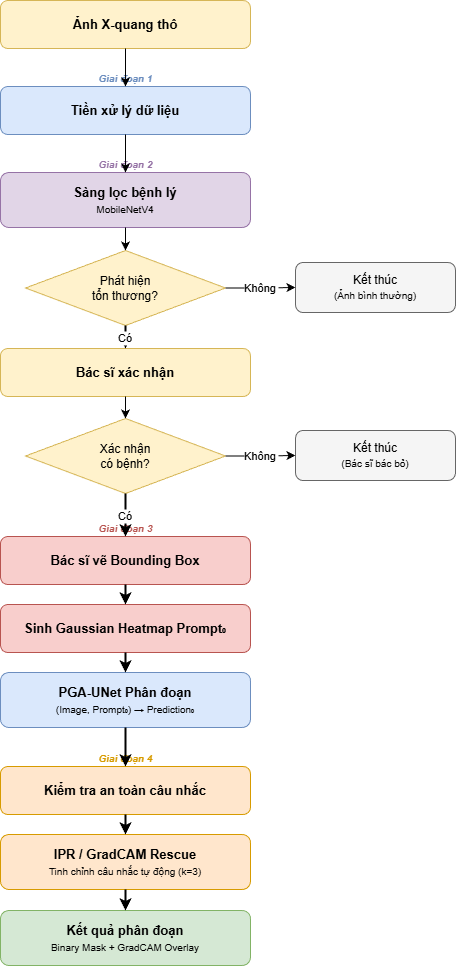

The diagram above was exported from draw.io. Its source (the exported page's mxGraphModel, read from the mxfile embedded in the PNG):
<mxGraphModel dx="962" dy="163" grid="1" gridSize="10" guides="1" tooltips="1" connect="1" arrows="1" fold="1" page="1" pageScale="1" pageWidth="800" pageHeight="1100" math="0" shadow="0">
  <root>
    <mxCell id="0" />
    <mxCell id="1" parent="0" />
    <mxCell id="in" value="&lt;b&gt;Ảnh X-quang thô&lt;/b&gt;" style="rounded=1;whiteSpace=wrap;html=1;fillColor=#fff2cc;strokeColor=#d6b656;fontSize=13;" parent="1" vertex="1">
      <mxGeometry x="275" y="20" width="250" height="48" as="geometry" />
    </mxCell>
    <mxCell id="s1_lbl" value="Giai đoạn 1" style="text;html=1;strokeColor=none;fillColor=none;align=center;fontSize=10;fontStyle=3;fontColor=#6c8ebf;" parent="1" vertex="1">
      <mxGeometry x="275" y="86" width="250" height="16" as="geometry" />
    </mxCell>
    <mxCell id="s1" value="&lt;b&gt;Tiền xử lý dữ liệu&lt;/b&gt;" style="rounded=1;whiteSpace=wrap;html=1;fillColor=#dae8fc;strokeColor=#6c8ebf;fontSize=13;" parent="1" vertex="1">
      <mxGeometry x="275" y="106" width="250" height="48" as="geometry" />
    </mxCell>
    <mxCell id="s2_lbl" value="Giai đoạn 2" style="text;html=1;strokeColor=none;fillColor=none;align=center;fontSize=10;fontStyle=3;fontColor=#9673a6;" parent="1" vertex="1">
      <mxGeometry x="275" y="172" width="250" height="16" as="geometry" />
    </mxCell>
    <mxCell id="s2" value="&lt;b&gt;Sàng lọc bệnh lý&lt;/b&gt;&lt;br&gt;&lt;font style=&quot;font-size:10px;&quot;&gt;MobileNetV4&lt;/font&gt;" style="rounded=1;whiteSpace=wrap;html=1;fillColor=#e1d5e7;strokeColor=#9673a6;fontSize=13;" parent="1" vertex="1">
      <mxGeometry x="275" y="192" width="250" height="55" as="geometry" />
    </mxCell>
    <mxCell id="dec1" value="Phát hiện&lt;br&gt;tổn thương?" style="rhombus;whiteSpace=wrap;html=1;fillColor=#fff2cc;strokeColor=#d6b656;fontSize=12;" parent="1" vertex="1">
      <mxGeometry x="300" y="270" width="200" height="75" as="geometry" />
    </mxCell>
    <mxCell id="no1" value="Kết thúc&lt;br&gt;&lt;font style=&quot;font-size:10px;&quot;&gt;(Ảnh bình thường)&lt;/font&gt;" style="rounded=1;whiteSpace=wrap;html=1;fillColor=#f5f5f5;strokeColor=#666666;fontSize=12;" parent="1" vertex="1">
      <mxGeometry x="570" y="282" width="160" height="50" as="geometry" />
    </mxCell>
    <mxCell id="notif" value="&lt;b&gt;Bác sĩ xác nhận&lt;/b&gt;" style="rounded=1;whiteSpace=wrap;html=1;fillColor=#fff2cc;strokeColor=#d6b656;fontSize=13;" parent="1" vertex="1">
      <mxGeometry x="275" y="368" width="250" height="48" as="geometry" />
    </mxCell>
    <mxCell id="dec2" value="Xác nhận&lt;br&gt;có bệnh?" style="rhombus;whiteSpace=wrap;html=1;fillColor=#fff2cc;strokeColor=#d6b656;fontSize=12;" parent="1" vertex="1">
      <mxGeometry x="300" y="438" width="200" height="75" as="geometry" />
    </mxCell>
    <mxCell id="no2" value="Kết thúc&lt;br&gt;&lt;font style=&quot;font-size:10px;&quot;&gt;(Bác sĩ bác bỏ)&lt;/font&gt;" style="rounded=1;whiteSpace=wrap;html=1;fillColor=#f5f5f5;strokeColor=#666666;fontSize=12;" parent="1" vertex="1">
      <mxGeometry x="570" y="450" width="160" height="50" as="geometry" />
    </mxCell>
    <mxCell id="s3_lbl" value="Giai đoạn 3" style="text;html=1;strokeColor=none;fillColor=none;align=center;fontSize=10;fontStyle=3;fontColor=#b85450;" parent="1" vertex="1">
      <mxGeometry x="275" y="536" width="250" height="16" as="geometry" />
    </mxCell>
    <mxCell id="s3a" value="&lt;b&gt;Bác sĩ vẽ Bounding Box&lt;/b&gt;" style="rounded=1;whiteSpace=wrap;html=1;fillColor=#f8cecc;strokeColor=#b85450;fontSize=13;" parent="1" vertex="1">
      <mxGeometry x="275" y="556" width="250" height="48" as="geometry" />
    </mxCell>
    <mxCell id="s3b" value="&lt;b&gt;Sinh Gaussian Heatmap Prompt₀&lt;/b&gt;" style="rounded=1;whiteSpace=wrap;html=1;fillColor=#f8cecc;strokeColor=#b85450;fontSize=13;" parent="1" vertex="1">
      <mxGeometry x="275" y="624" width="250" height="48" as="geometry" />
    </mxCell>
    <mxCell id="s3c" value="&lt;b&gt;PGA-UNet Phân đoạn&lt;/b&gt;&lt;br&gt;&lt;font style=&quot;font-size:10px;&quot;&gt;(Image, Prompt₀) → Prediction₀&lt;/font&gt;" style="rounded=1;whiteSpace=wrap;html=1;fillColor=#dae8fc;strokeColor=#6c8ebf;fontSize=13;" parent="1" vertex="1">
      <mxGeometry x="275" y="692" width="250" height="55" as="geometry" />
    </mxCell>
    <mxCell id="s4_lbl" value="Giai đoạn 4" style="text;html=1;strokeColor=none;fillColor=none;align=center;fontSize=10;fontStyle=3;fontColor=#d79b00;" parent="1" vertex="1">
      <mxGeometry x="275" y="766" width="250" height="16" as="geometry" />
    </mxCell>
    <mxCell id="s4a" value="&lt;b&gt;Kiểm tra an toàn câu nhắc&lt;/b&gt;" style="rounded=1;whiteSpace=wrap;html=1;fillColor=#ffe6cc;strokeColor=#d79b00;fontSize=13;" parent="1" vertex="1">
      <mxGeometry x="275" y="786" width="250" height="48" as="geometry" />
    </mxCell>
    <mxCell id="s4b" value="&lt;b&gt;IPR / GradCAM Rescue&lt;/b&gt;&lt;br&gt;&lt;font style=&quot;font-size:10px;&quot;&gt;Tinh chỉnh câu nhắc tự động (k=3)&lt;/font&gt;" style="rounded=1;whiteSpace=wrap;html=1;fillColor=#ffe6cc;strokeColor=#d79b00;fontSize=13;" parent="1" vertex="1">
      <mxGeometry x="275" y="854" width="250" height="55" as="geometry" />
    </mxCell>
    <mxCell id="out" value="&lt;b&gt;Kết quả phân đoạn&lt;/b&gt;&lt;br&gt;&lt;font style=&quot;font-size:10px;&quot;&gt;Binary Mask + GradCAM Overlay&lt;/font&gt;" style="rounded=1;whiteSpace=wrap;html=1;fillColor=#d5e8d4;strokeColor=#82b366;fontSize=13;" parent="1" vertex="1">
      <mxGeometry x="275" y="930" width="250" height="55" as="geometry" />
    </mxCell>
    <mxCell id="e1" value="" style="edgeStyle=orthogonalEdgeStyle;" parent="1" source="in" target="s1" edge="1">
      <mxGeometry relative="1" as="geometry" />
    </mxCell>
    <mxCell id="e2" value="" style="edgeStyle=orthogonalEdgeStyle;" parent="1" source="s1" target="s2" edge="1">
      <mxGeometry relative="1" as="geometry" />
    </mxCell>
    <mxCell id="e3" value="" style="edgeStyle=orthogonalEdgeStyle;" parent="1" source="s2" target="dec1" edge="1">
      <mxGeometry relative="1" as="geometry" />
    </mxCell>
    <mxCell id="e4" value="Không" style="edgeStyle=orthogonalEdgeStyle;fontSize=11;" parent="1" source="dec1" target="no1" edge="1">
      <mxGeometry relative="1" as="geometry" />
    </mxCell>
    <mxCell id="e5" value="Có" style="edgeStyle=orthogonalEdgeStyle;strokeWidth=2;fontSize=11;" parent="1" source="dec1" target="notif" edge="1">
      <mxGeometry relative="1" as="geometry" />
    </mxCell>
    <mxCell id="e6" value="" style="edgeStyle=orthogonalEdgeStyle;" parent="1" source="notif" target="dec2" edge="1">
      <mxGeometry relative="1" as="geometry" />
    </mxCell>
    <mxCell id="e7" value="Không" style="edgeStyle=orthogonalEdgeStyle;fontSize=11;" parent="1" source="dec2" target="no2" edge="1">
      <mxGeometry relative="1" as="geometry" />
    </mxCell>
    <mxCell id="e8" value="Có" style="edgeStyle=orthogonalEdgeStyle;strokeWidth=2;fontSize=11;" parent="1" source="dec2" target="s3a" edge="1">
      <mxGeometry relative="1" as="geometry" />
    </mxCell>
    <mxCell id="e9" value="" style="edgeStyle=orthogonalEdgeStyle;strokeWidth=2;" parent="1" source="s3a" target="s3b" edge="1">
      <mxGeometry relative="1" as="geometry" />
    </mxCell>
    <mxCell id="e10" value="" style="edgeStyle=orthogonalEdgeStyle;strokeWidth=2;" parent="1" source="s3b" target="s3c" edge="1">
      <mxGeometry relative="1" as="geometry" />
    </mxCell>
    <mxCell id="e11" value="" style="edgeStyle=orthogonalEdgeStyle;strokeWidth=2;" parent="1" source="s3c" target="s4a" edge="1">
      <mxGeometry relative="1" as="geometry" />
    </mxCell>
    <mxCell id="e12" value="" style="edgeStyle=orthogonalEdgeStyle;strokeWidth=2;" parent="1" source="s4a" target="s4b" edge="1">
      <mxGeometry relative="1" as="geometry" />
    </mxCell>
    <mxCell id="e13" value="" style="edgeStyle=orthogonalEdgeStyle;strokeWidth=2;" parent="1" source="s4b" target="out" edge="1">
      <mxGeometry relative="1" as="geometry" />
    </mxCell>
  </root>
</mxGraphModel>